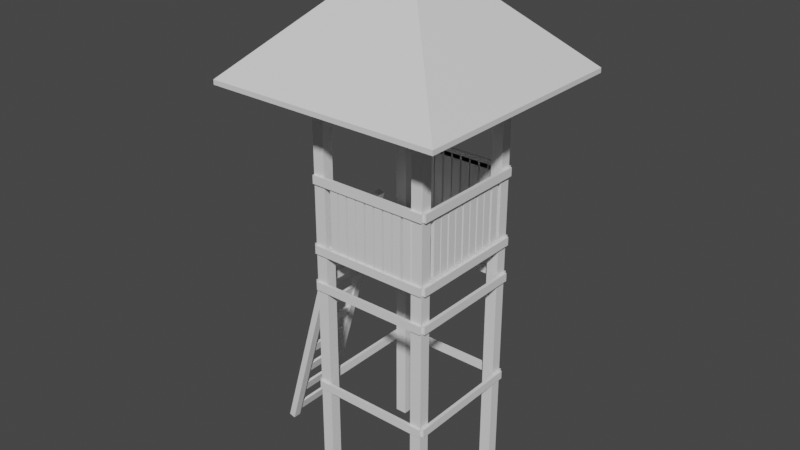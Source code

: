 # Source: WatchTower002.blend  (saved by Blender 3.3.6; exported with 4.5.12 LTS)
import bpy
from mathutils import Matrix  # noqa: F401  (used for matrix-valued properties, if any)

bpy.ops.wm.read_factory_settings(use_empty=True)
scene = bpy.context.scene
scene.name = 'Scene'

# ---- collections
col_collection = bpy.data.collections.new('Collection'); scene.collection.children.link(col_collection)

# ---- materials (node trees are filled in below, after node groups)
mat_material = bpy.data.materials.new('Material')
mat_material.alpha_threshold = 0.0
mat_material.use_transparent_shadow = False
mat_material.line_color = (0.0, 0.0, 0.0, 1.0)

# ---- node groups
ng_auto_smooth = bpy.data.node_groups.new('Auto Smooth', 'GeometryNodeTree')
_s = ng_auto_smooth.interface.new_socket(name='Geometry', in_out='OUTPUT', socket_type='NodeSocketGeometry')
_s = ng_auto_smooth.interface.new_socket(name='Geometry', in_out='INPUT', socket_type='NodeSocketGeometry')
_s = ng_auto_smooth.interface.new_socket(name='Angle', in_out='INPUT', socket_type='NodeSocketFloat')
_s.subtype = 'ANGLE'
_s.min_value = 0.0
_s.max_value = 3.142
ng_auto_smooth.is_modifier = True
_N = ng_auto_smooth.nodes; _L = ng_auto_smooth.links
n0 = _N.new('NodeGroupOutput'); n0.name = 'Group Output'; n0.location = (480, -100)
n1 = _N.new('NodeGroupInput'); n1.name = 'Group Input'; n1.location = (-420, -300)
n2 = _N.new('NodeGroupInput'); n2.name = 'Group Input.001'; n2.location = (-60, -100)
n3 = _N.new('GeometryNodeSetShadeSmooth'); n3.name = 'Set Shade Smooth'; n3.location = (120, -100)
n3.domain = 'EDGE'
n4 = _N.new('GeometryNodeSetShadeSmooth'); n4.name = 'Set Shade Smooth.001'; n4.location = (300, -100)
n5 = _N.new('GeometryNodeInputMeshEdgeAngle'); n5.name = 'Edge Angle'; n5.location = (-420, -220)
n6 = _N.new('GeometryNodeInputEdgeSmooth'); n6.name = 'Is Edge Smooth'; n6.location = (-60, -160)
n7 = _N.new('GeometryNodeInputShadeSmooth'); n7.name = 'Is Face Smooth'; n7.location = (-240, -340)
n8 = _N.new('FunctionNodeBooleanMath'); n8.name = 'Boolean Math'; n8.location = (-60, -220)
n9 = _N.new('FunctionNodeCompare'); n9.name = 'Compare'; n9.location = (-240, -180)
n9.operation = 'LESS_EQUAL'
_L.new(n5.outputs[0], n9.inputs[0])
_L.new(n4.outputs[0], n0.inputs[0])
_L.new(n1.outputs[1], n9.inputs[1])
_L.new(n9.outputs[0], n8.inputs[0])
_L.new(n7.outputs[0], n8.inputs[1])
_L.new(n2.outputs[0], n3.inputs[0])
_L.new(n6.outputs[0], n3.inputs[1])
_L.new(n3.outputs[0], n4.inputs[0])
_L.new(n8.outputs[0], n3.inputs[2])
n0.is_active_output = True

# ---- material node trees
mat_material.use_nodes = True; mat_material.node_tree.nodes.clear()
_N = mat_material.node_tree.nodes; _L = mat_material.node_tree.links
n0 = _N.new('ShaderNodeOutputMaterial'); n0.name = 'Material Output'; n0.location = (300, 300)
n1 = _N.new('ShaderNodeBsdfPrincipled'); n1.name = 'Principled BSDF'; n1.location = (10, 300)
n1.distribution = 'GGX'
n1.subsurface_method = 'RANDOM_WALK_SKIN'
n1.inputs[2].default_value = 0.4
n1.inputs[3].default_value = 1.45
n1.inputs[27].default_value = (0.0, 0.0, 0.0, 1.0)
n1.inputs[28].default_value = 1.0
_L.new(n1.outputs[0], n0.inputs[0])
n0.is_active_output = True

# ---- world
world_world = bpy.data.worlds.new('World'); scene.world = world_world
world_world.use_nodes = True; world_world.node_tree.nodes.clear()
_N = world_world.node_tree.nodes; _L = world_world.node_tree.links
n0 = _N.new('ShaderNodeOutputWorld'); n0.name = 'World Output'; n0.location = (300, 300)
n1 = _N.new('ShaderNodeBackground'); n1.name = 'Background'; n1.location = (10, 300)
n1.inputs[0].default_value = (0.05088, 0.05088, 0.05088, 1.0)
_L.new(n1.outputs[0], n0.inputs[0])
n0.is_active_output = True
world_world.color = (0.05088, 0.05088, 0.05088)
world_world.use_sun_shadow = False
world_world.sun_shadow_jitter_overblur = 0.0

# ---- meshes
me_cube_051 = bpy.data.meshes.new('Cube.051')
me_cube_051.from_pydata([(-1.525, -1.311, 5.149), (-1.525, -1.311, 5.208), (-1.525, 1.646, 5.149), (-1.525, 1.646, 5.208), (1.433, -1.311, 5.149), (1.433, -1.311, 5.208), (1.433, 1.646, 5.149), (1.433, 1.646, 5.208), (-0.04578, 0.1675, 6.631), (-0.04578, 0.1675, 6.572), (0.7321, -0.5731, 5.697), (0.7321, -0.4311, 5.697), (0.7321, -0.5731, 0.03828), (0.7321, -0.4311, 0.03828), (0.582, -0.5731, 5.697), (0.582, -0.4311, 5.697), (0.582, -0.5731, 0.03828), (0.582, -0.4311, 0.03828), (0.7321, 0.85, 5.697), (0.7321, 0.9919, 5.697), (0.7321, 0.85, 0.03828), (0.7321, 0.9919, 0.03828), (0.582, 0.85, 5.697), (0.582, 0.9919, 5.697), (0.582, 0.85, 0.03828), (0.582, 0.9919, 0.03828), (-0.6631, -0.5731, 5.697), (-0.6631, -0.4311, 5.697), (-0.6631, -0.5731, 0.03828), (-0.6631, -0.4311, 0.03828), (-0.8131, -0.5731, 5.697), (-0.8131, -0.4311, 5.697), (-0.8131, -0.5731, 0.03828), (-0.8131, -0.4311, 0.03828), (-0.6631, 0.85, 5.697), (-0.6631, 0.9919, 5.697), (-0.6631, 0.85, 0.03828), (-0.6631, 0.9919, 0.03828), (-0.8131, 0.85, 5.697), (-0.8131, 0.9919, 5.697), (-0.8131, 0.85, 0.03828), (-0.8131, 0.9919, 0.03828), (0.7761, -0.5662, 1.184), (0.7761, -0.5662, 1.291), (0.7761, 0.9828, 1.184), (0.7761, 0.9828, 1.291), (0.7326, -0.5662, 1.184), (0.7326, -0.5662, 1.291), (0.7326, 0.9828, 1.184), (0.7326, 0.9828, 1.291), (-0.8046, -0.5662, 1.184), (-0.8046, -0.5662, 1.291), (-0.8046, 0.9828, 1.184), (-0.8046, 0.9828, 1.291), (-0.848, -0.5662, 1.184), (-0.848, -0.5662, 1.291), (-0.848, 0.9828, 1.184), (-0.848, 0.9828, 1.291), (0.7385, 1.02, 1.184), (0.7385, 1.02, 1.291), (-0.8105, 1.02, 1.184), (-0.8105, 1.02, 1.291), (0.7385, 0.9769, 1.184), (0.7385, 0.9769, 1.291), (-0.8105, 0.9769, 1.184), (-0.8105, 0.9769, 1.291), (0.7385, -0.5603, 1.184), (0.7385, -0.5603, 1.291), (-0.8105, -0.5603, 1.184), (-0.8105, -0.5603, 1.291), (0.7385, -0.6038, 1.184), (0.7385, -0.6038, 1.291), (-0.8105, -0.6038, 1.184), (-0.8105, -0.6038, 1.291), (0.7761, -0.5662, 2.582), (0.7761, -0.5662, 2.689), (0.7761, 0.9828, 2.582), (0.7761, 0.9828, 2.689), (0.7326, -0.5662, 2.582), (0.7326, -0.5662, 2.689), (0.7326, 0.9828, 2.582), (0.7326, 0.9828, 2.689), (-0.8046, -0.5662, 2.582), (-0.8046, -0.5662, 2.689), (-0.8046, 0.9828, 2.582), (-0.8046, 0.9828, 2.689), (-0.848, -0.5662, 2.582), (-0.848, -0.5662, 2.689), (-0.848, 0.9828, 2.582), (-0.848, 0.9828, 2.689), (0.7385, 1.02, 2.582), (0.7385, 1.02, 2.689), (-0.8105, 1.02, 2.582), (-0.8105, 1.02, 2.689), (0.7385, 0.9769, 2.582), (0.7385, 0.9769, 2.689), (-0.8105, 0.9769, 2.582), (-0.8105, 0.9769, 2.689), (0.7385, -0.5603, 2.582), (0.7385, -0.5603, 2.689), (-0.8105, -0.5603, 2.582), (-0.8105, -0.5603, 2.689), (0.7385, -0.6038, 2.582), (0.7385, -0.6038, 2.689), (-0.8105, -0.6038, 2.582), (-0.8105, -0.6038, 2.689), (0.7015, -0.5665, 3.116), (0.7015, -0.5665, 3.15), (0.7015, 0.9831, 3.116), (0.7015, 0.9831, 3.15), (-0.7855, -0.5665, 3.116), (-0.7855, -0.5665, 3.15), (-0.7855, 0.9831, 3.116), (-0.7855, 0.9831, 3.15), (0.464, 1.02, 3.147), (0.5714, 1.02, 3.147), (0.464, 1.02, 4.006), (0.5714, 1.02, 4.006), (0.464, 0.9769, 3.147), (0.5714, 0.9769, 3.147), (0.464, 0.9769, 4.006), (0.5714, 0.9769, 4.006), (0.7761, -0.5662, 3.064), (0.7761, -0.5662, 3.172), (0.7761, 0.9828, 3.064), (0.7761, 0.9828, 3.172), (0.7326, -0.5662, 3.064), (0.7326, -0.5662, 3.172), (0.7326, 0.9828, 3.064), (0.7326, 0.9828, 3.172), (-0.8046, -0.5662, 3.064), (-0.8046, -0.5662, 3.172), (-0.8046, 0.9828, 3.064), (-0.8046, 0.9828, 3.172), (-0.848, -0.5662, 3.064), (-0.848, -0.5662, 3.172), (-0.848, 0.9828, 3.064), (-0.848, 0.9828, 3.172), (0.7385, 1.02, 3.064), (0.7385, 1.02, 3.172), (-0.8105, 1.02, 3.064), (-0.8105, 1.02, 3.172), (0.7385, 0.9769, 3.064), (0.7385, 0.9769, 3.172), (-0.8105, 0.9769, 3.064), (-0.8105, 0.9769, 3.172), (0.7385, -0.5603, 3.064), (0.7385, -0.5603, 3.172), (-0.8105, -0.5603, 3.064), (-0.8105, -0.5603, 3.172), (0.7385, -0.6038, 3.064), (0.7385, -0.6038, 3.172), (-0.8105, -0.6038, 3.064), (-0.8105, -0.6038, 3.172), (0.7761, -0.5662, 3.952), (0.7761, -0.5662, 4.059), (0.7761, 0.9828, 3.952), (0.7761, 0.9828, 4.059), (0.7326, -0.5662, 3.952), (0.7326, -0.5662, 4.059), (0.7326, 0.9828, 3.952), (0.7326, 0.9828, 4.059), (0.7385, 1.02, 3.952), (0.7385, 1.02, 4.059), (-0.8105, 1.02, 3.952), (-0.8105, 1.02, 4.059), (0.7385, 0.9769, 3.952), (0.7385, 0.9769, 4.059), (-0.8105, 0.9769, 3.952), (-0.8105, 0.9769, 4.059), (0.7385, -0.5603, 3.952), (0.7385, -0.5603, 4.059), (-0.8105, -0.5603, 3.952), (-0.8105, -0.5603, 4.059), (0.7385, -0.6038, 3.952), (0.7385, -0.6038, 4.059), (-0.8105, -0.6038, 3.952), (-0.8105, -0.6038, 4.059), (0.3382, 1.02, 3.147), (0.4455, 1.02, 3.147), (0.3382, 1.02, 4.006), (0.4455, 1.02, 4.006), (0.3382, 0.9769, 3.147), (0.4455, 0.9769, 3.147), (0.3382, 0.9769, 4.006), (0.4455, 0.9769, 4.006), (0.2047, 1.02, 3.147), (0.3121, 1.02, 3.147), (0.2047, 1.02, 4.006), (0.3121, 1.02, 4.006), (0.2047, 0.9769, 3.147), (0.3121, 0.9769, 3.147), (0.2047, 0.9769, 4.006), (0.3121, 0.9769, 4.006), (0.07883, 1.02, 3.147), (0.1862, 1.02, 3.147), (0.07883, 1.02, 4.006), (0.1862, 1.02, 4.006), (0.07883, 0.9769, 3.147), (0.1862, 0.9769, 3.147), (0.07883, 0.9769, 4.006), (0.1862, 0.9769, 4.006), (-0.05542, 1.02, 3.147), (0.05196, 1.02, 3.147), (-0.05542, 1.02, 4.006), (0.05196, 1.02, 4.006), (-0.05542, 0.9769, 3.147), (0.05196, 0.9769, 3.147), (-0.05542, 0.9769, 4.006), (0.05196, 0.9769, 4.006), (-0.1813, 1.02, 3.147), (-0.07393, 1.02, 3.147), (-0.1813, 1.02, 4.006), (-0.07393, 1.02, 4.006), (-0.1813, 0.9769, 3.147), (-0.07393, 0.9769, 3.147), (-0.1813, 0.9769, 4.006), (-0.07393, 0.9769, 4.006), (-0.3147, 1.02, 3.147), (-0.2074, 1.02, 3.147), (-0.3147, 1.02, 4.006), (-0.2074, 1.02, 4.006), (-0.3147, 0.9769, 3.147), (-0.2074, 0.9769, 3.147), (-0.3147, 0.9769, 4.006), (-0.2074, 0.9769, 4.006), (-0.4406, 1.02, 3.147), (-0.3333, 1.02, 3.147), (-0.4406, 1.02, 4.006), (-0.3333, 1.02, 4.006), (-0.4406, 0.9769, 3.147), (-0.3333, 0.9769, 3.147), (-0.4406, 0.9769, 4.006), (-0.3333, 0.9769, 4.006), (-0.5835, 1.02, 3.147), (-0.4761, 1.02, 3.147), (-0.5835, 1.02, 4.006), (-0.4761, 1.02, 4.006), (-0.5835, 0.9769, 3.147), (-0.4761, 0.9769, 3.147), (-0.5835, 0.9769, 4.006), (-0.4761, 0.9769, 4.006), (-0.4655, -0.5781, 3.147), (-0.5729, -0.5781, 3.147), (-0.4655, -0.5781, 4.006), (-0.5729, -0.5781, 4.006), (-0.4655, -0.5347, 3.147), (-0.5729, -0.5347, 3.147), (-0.4655, -0.5347, 4.006), (-0.5729, -0.5347, 4.006), (-0.3396, -0.5781, 3.147), (-0.447, -0.5781, 3.147), (-0.3396, -0.5781, 4.006), (-0.447, -0.5781, 4.006), (-0.3396, -0.5347, 3.147), (-0.447, -0.5347, 3.147), (-0.3396, -0.5347, 4.006), (-0.447, -0.5347, 4.006), (-0.2062, -0.5781, 3.147), (-0.3136, -0.5781, 3.147), (-0.2062, -0.5781, 4.006), (-0.3136, -0.5781, 4.006), (-0.2062, -0.5347, 3.147), (-0.3136, -0.5347, 3.147), (-0.2062, -0.5347, 4.006), (-0.3136, -0.5347, 4.006), (-0.08031, -0.5781, 3.147), (-0.1877, -0.5781, 3.147), (-0.08031, -0.5781, 4.006), (-0.1877, -0.5781, 4.006), (-0.08031, -0.5347, 3.147), (-0.1877, -0.5347, 3.147), (-0.08031, -0.5347, 4.006), (-0.1877, -0.5347, 4.006), (0.05394, -0.5781, 3.147), (-0.05344, -0.5781, 3.147), (0.05394, -0.5781, 4.006), (-0.05344, -0.5781, 4.006), (0.05394, -0.5347, 3.147), (-0.05344, -0.5347, 3.147), (0.05394, -0.5347, 4.006), (-0.05344, -0.5347, 4.006), (0.1798, -0.5781, 3.147), (0.07246, -0.5781, 3.147), (0.1798, -0.5781, 4.006), (0.07246, -0.5781, 4.006), (0.1798, -0.5347, 3.147), (0.07246, -0.5347, 3.147), (0.1798, -0.5347, 4.006), (0.07246, -0.5347, 4.006), (0.3133, -0.5781, 3.147), (0.2059, -0.5781, 3.147), (0.3133, -0.5781, 4.006), (0.2059, -0.5781, 4.006), (0.3133, -0.5347, 3.147), (0.2059, -0.5347, 3.147), (0.3133, -0.5347, 4.006), (0.2059, -0.5347, 4.006), (0.4392, -0.5781, 3.147), (0.3318, -0.5781, 3.147), (0.4392, -0.5781, 4.006), (0.3318, -0.5781, 4.006), (0.4392, -0.5347, 3.147), (0.3318, -0.5347, 3.147), (0.4392, -0.5347, 4.006), (0.3318, -0.5347, 4.006), (0.582, -0.5781, 3.147), (0.4746, -0.5781, 3.147), (0.582, -0.5781, 4.006), (0.4746, -0.5781, 4.006), (0.582, -0.5347, 3.147), (0.4746, -0.5347, 3.147), (0.582, -0.5347, 4.006), (0.4746, -0.5347, 4.006), (0.7291, -0.2557, 3.147), (0.7291, -0.3631, 3.147), (0.7291, -0.2557, 4.006), (0.7291, -0.3631, 4.006), (0.6856, -0.2557, 3.147), (0.6856, -0.3631, 3.147), (0.6856, -0.2557, 4.006), (0.6856, -0.3631, 4.006), (0.7291, -0.1298, 3.147), (0.7291, -0.2372, 3.147), (0.7291, -0.1298, 4.006), (0.7291, -0.2372, 4.006), (0.6856, -0.1298, 3.147), (0.6856, -0.2372, 3.147), (0.6856, -0.1298, 4.006), (0.6856, -0.2372, 4.006), (0.7291, 0.00364, 3.147), (0.7291, -0.1037, 3.147), (0.7291, 0.003639, 4.006), (0.7291, -0.1037, 4.006), (0.6856, 0.00364, 3.147), (0.6856, -0.1037, 3.147), (0.6856, 0.003639, 4.006), (0.6856, -0.1037, 4.006), (0.7291, 0.1295, 3.147), (0.7291, 0.02216, 3.147), (0.7291, 0.1295, 4.006), (0.7291, 0.02216, 4.006), (0.6856, 0.1295, 3.147), (0.6856, 0.02216, 3.147), (0.6856, 0.1295, 4.006), (0.6856, 0.02216, 4.006), (0.7291, 0.2638, 3.147), (0.7291, 0.1564, 3.147), (0.7291, 0.2638, 4.006), (0.7291, 0.1564, 4.006), (0.6856, 0.2638, 3.147), (0.6856, 0.1564, 3.147), (0.6856, 0.2638, 4.006), (0.6856, 0.1564, 4.006), (0.7291, 0.3897, 3.147), (0.7291, 0.2823, 3.147), (0.7291, 0.3897, 4.006), (0.7291, 0.2823, 4.006), (0.6856, 0.3897, 3.147), (0.6856, 0.2823, 3.147), (0.6856, 0.3897, 4.006), (0.6856, 0.2823, 4.006), (0.7291, 0.5231, 3.147), (0.7291, 0.4157, 3.147), (0.7291, 0.5231, 4.006), (0.7291, 0.4157, 4.006), (0.6856, 0.5231, 3.147), (0.6856, 0.4157, 3.147), (0.6856, 0.5231, 4.006), (0.6856, 0.4157, 4.006), (0.7291, 0.649, 3.147), (0.7291, 0.5416, 3.147), (0.7291, 0.649, 4.006), (0.7291, 0.5416, 4.006), (0.6856, 0.649, 3.147), (0.6856, 0.5416, 3.147), (0.6856, 0.649, 4.006), (0.6856, 0.5416, 4.006), (0.7291, 0.7919, 3.147), (0.7291, 0.6845, 3.147), (0.7291, 0.7919, 4.006), (0.7291, 0.6845, 4.006), (0.6856, 0.7919, 3.147), (0.6856, 0.6845, 3.147), (0.6856, 0.7919, 4.006), (0.6856, 0.6845, 4.006), (-1.806, -0.1009, 0.09095), (-1.806, -0.2059, 0.09095), (-0.8478, -0.1009, 3.452), (-0.8478, -0.2059, 3.452), (-1.724, -0.1009, 0.06761), (-1.724, -0.2059, 0.06761), (-0.7659, -0.1009, 3.428), (-0.7659, -0.2059, 3.428), (-1.806, 0.5662, 0.09095), (-1.806, 0.4611, 0.09095), (-0.8478, 0.5662, 3.452), (-0.8478, 0.4611, 3.452), (-1.724, 0.5662, 0.06761), (-1.724, 0.4611, 0.06761), (-0.7659, 0.5662, 3.428), (-0.7659, 0.4611, 3.428), (-1.764, -0.2025, 0.142), (-1.727, -0.2025, 0.2713), (-1.764, 0.4919, 0.142), (-1.727, 0.4919, 0.2713), (-1.732, -0.2025, 0.1328), (-1.695, -0.2025, 0.2622), (-1.732, 0.4919, 0.1328), (-1.695, 0.4919, 0.2622), (-1.665, -0.2025, 0.4911), (-1.628, -0.2025, 0.6204), (-1.665, 0.4919, 0.4911), (-1.628, 0.4919, 0.6204), (-1.633, -0.2025, 0.482), (-1.596, -0.2025, 0.6113), (-1.633, 0.4919, 0.482), (-1.596, 0.4919, 0.6113), (-1.565, -0.2025, 0.8403), (-1.528, -0.2025, 0.9696), (-1.565, 0.4919, 0.8403), (-1.528, 0.4919, 0.9696), (-1.533, -0.2025, 0.8311), (-1.496, -0.2025, 0.9605), (-1.533, 0.4919, 0.8311), (-1.496, 0.4919, 0.9605), (-1.466, -0.2025, 1.189), (-1.429, -0.2025, 1.319), (-1.466, 0.4919, 1.189), (-1.429, 0.4919, 1.319), (-1.434, -0.2025, 1.18), (-1.397, -0.2025, 1.31), (-1.434, 0.4919, 1.18), (-1.397, 0.4919, 1.31), (-1.366, -0.2025, 1.539), (-1.329, -0.2025, 1.668), (-1.366, 0.4919, 1.539), (-1.329, 0.4919, 1.668), (-1.334, -0.2025, 1.529), (-1.297, -0.2025, 1.659), (-1.334, 0.4919, 1.529), (-1.297, 0.4919, 1.659), (-1.267, -0.2025, 1.888), (-1.23, -0.2025, 2.017), (-1.267, 0.4919, 1.888), (-1.23, 0.4919, 2.017), (-1.235, -0.2025, 1.879), (-1.198, -0.2025, 2.008), (-1.235, 0.4919, 1.879), (-1.198, 0.4919, 2.008), (-1.167, -0.2025, 2.237), (-1.13, -0.2025, 2.366), (-1.167, 0.4919, 2.237), (-1.13, 0.4919, 2.366), (-1.135, -0.2025, 2.228), (-1.098, -0.2025, 2.357), (-1.135, 0.4919, 2.228), (-1.098, 0.4919, 2.357), (-1.068, -0.2025, 2.586), (-1.031, -0.2025, 2.715), (-1.068, 0.4919, 2.586), (-1.031, 0.4919, 2.715), (-1.036, -0.2025, 2.577), (-0.9987, -0.2025, 2.706), (-1.036, 0.4919, 2.577), (-0.9987, 0.4919, 2.706), (-0.968, -0.2025, 2.935), (-0.9312, -0.2025, 3.065), (-0.968, 0.4919, 2.935), (-0.9312, 0.4919, 3.065), (-0.936, -0.2025, 2.926), (-0.8991, -0.2025, 3.055), (-0.936, 0.4919, 2.926), (-0.8991, 0.4919, 3.055), (-0.8685, -0.2025, 3.284), (-0.8316, -0.2025, 3.414), (-0.8685, 0.4919, 3.284), (-0.8316, 0.4919, 3.414), (-0.8365, -0.2025, 3.275), (-0.7996, -0.2025, 3.405), (-0.8365, 0.4919, 3.275), (-0.7996, 0.4919, 3.405)], [], [(0, 1, 3, 2), (2, 3, 7, 6), (6, 7, 5, 4), (4, 5, 1, 0), (6, 4, 9), (1, 5, 8), (7, 3, 8), (5, 7, 8), (3, 1, 8), (0, 2, 9), (2, 6, 9), (4, 0, 9), (10, 14, 16, 12), (13, 12, 16, 17), (17, 16, 14, 15), (15, 11, 13, 17), (11, 10, 12, 13), (15, 14, 10, 11), (18, 22, 24, 20), (21, 20, 24, 25), (25, 24, 22, 23), (23, 19, 21, 25), (19, 18, 20, 21), (23, 22, 18, 19), (26, 30, 32, 28), (29, 28, 32, 33), (33, 32, 30, 31), (31, 27, 29, 33), (27, 26, 28, 29), (31, 30, 26, 27), (34, 38, 40, 36), (37, 36, 40, 41), (41, 40, 38, 39), (39, 35, 37, 41), (35, 34, 36, 37), (39, 38, 34, 35), (42, 46, 48, 44), (45, 44, 48, 49), (49, 48, 46, 47), (47, 43, 45, 49), (43, 42, 44, 45), (47, 46, 42, 43), (50, 54, 56, 52), (53, 52, 56, 57), (57, 56, 54, 55), (55, 51, 53, 57), (51, 50, 52, 53), (55, 54, 50, 51), (58, 62, 64, 60), (61, 60, 64, 65), (65, 64, 62, 63), (63, 59, 61, 65), (59, 58, 60, 61), (63, 62, 58, 59), (66, 70, 72, 68), (69, 68, 72, 73), (73, 72, 70, 71), (71, 67, 69, 73), (67, 66, 68, 69), (71, 70, 66, 67), (74, 78, 80, 76), (77, 76, 80, 81), (81, 80, 78, 79), (79, 75, 77, 81), (75, 74, 76, 77), (79, 78, 74, 75), (82, 86, 88, 84), (85, 84, 88, 89), (89, 88, 86, 87), (87, 83, 85, 89), (83, 82, 84, 85), (87, 86, 82, 83), (90, 94, 96, 92), (93, 92, 96, 97), (97, 96, 94, 95), (95, 91, 93, 97), (91, 90, 92, 93), (95, 94, 90, 91), (98, 102, 104, 100), (101, 100, 104, 105), (105, 104, 102, 103), (103, 99, 101, 105), (99, 98, 100, 101), (103, 102, 98, 99), (106, 110, 112, 108), (109, 108, 112, 113), (113, 112, 110, 111), (111, 107, 109, 113), (107, 106, 108, 109), (111, 110, 106, 107), (114, 118, 120, 116), (117, 116, 120, 121), (121, 120, 118, 119), (119, 115, 117, 121), (115, 114, 116, 117), (119, 118, 114, 115), (122, 126, 128, 124), (125, 124, 128, 129), (129, 128, 126, 127), (127, 123, 125, 129), (123, 122, 124, 125), (127, 126, 122, 123), (130, 134, 136, 132), (133, 132, 136, 137), (137, 136, 134, 135), (135, 131, 133, 137), (131, 130, 132, 133), (135, 134, 130, 131), (138, 142, 144, 140), (141, 140, 144, 145), (145, 144, 142, 143), (143, 139, 141, 145), (139, 138, 140, 141), (143, 142, 138, 139), (146, 150, 152, 148), (149, 148, 152, 153), (153, 152, 150, 151), (151, 147, 149, 153), (147, 146, 148, 149), (151, 150, 146, 147), (154, 158, 160, 156), (157, 156, 160, 161), (161, 160, 158, 159), (159, 155, 157, 161), (155, 154, 156, 157), (159, 158, 154, 155), (162, 166, 168, 164), (165, 164, 168, 169), (169, 168, 166, 167), (167, 163, 165, 169), (163, 162, 164, 165), (167, 166, 162, 163), (170, 174, 176, 172), (173, 172, 176, 177), (177, 176, 174, 175), (175, 171, 173, 177), (171, 170, 172, 173), (175, 174, 170, 171), (178, 182, 184, 180), (181, 180, 184, 185), (185, 184, 182, 183), (183, 179, 181, 185), (179, 178, 180, 181), (183, 182, 178, 179), (186, 190, 192, 188), (189, 188, 192, 193), (193, 192, 190, 191), (191, 187, 189, 193), (187, 186, 188, 189), (191, 190, 186, 187), (194, 198, 200, 196), (197, 196, 200, 201), (201, 200, 198, 199), (199, 195, 197, 201), (195, 194, 196, 197), (199, 198, 194, 195), (202, 206, 208, 204), (205, 204, 208, 209), (209, 208, 206, 207), (207, 203, 205, 209), (203, 202, 204, 205), (207, 206, 202, 203), (210, 214, 216, 212), (213, 212, 216, 217), (217, 216, 214, 215), (215, 211, 213, 217), (211, 210, 212, 213), (215, 214, 210, 211), (218, 222, 224, 220), (221, 220, 224, 225), (225, 224, 222, 223), (223, 219, 221, 225), (219, 218, 220, 221), (223, 222, 218, 219), (226, 230, 232, 228), (229, 228, 232, 233), (233, 232, 230, 231), (231, 227, 229, 233), (227, 226, 228, 229), (231, 230, 226, 227), (234, 238, 240, 236), (237, 236, 240, 241), (241, 240, 238, 239), (239, 235, 237, 241), (235, 234, 236, 237), (239, 238, 234, 235), (242, 246, 248, 244), (245, 244, 248, 249), (249, 248, 246, 247), (247, 243, 245, 249), (243, 242, 244, 245), (247, 246, 242, 243), (250, 254, 256, 252), (253, 252, 256, 257), (257, 256, 254, 255), (255, 251, 253, 257), (251, 250, 252, 253), (255, 254, 250, 251), (258, 262, 264, 260), (261, 260, 264, 265), (265, 264, 262, 263), (263, 259, 261, 265), (259, 258, 260, 261), (263, 262, 258, 259), (266, 270, 272, 268), (269, 268, 272, 273), (273, 272, 270, 271), (271, 267, 269, 273), (267, 266, 268, 269), (271, 270, 266, 267), (274, 278, 280, 276), (277, 276, 280, 281), (281, 280, 278, 279), (279, 275, 277, 281), (275, 274, 276, 277), (279, 278, 274, 275), (282, 286, 288, 284), (285, 284, 288, 289), (289, 288, 286, 287), (287, 283, 285, 289), (283, 282, 284, 285), (287, 286, 282, 283), (290, 294, 296, 292), (293, 292, 296, 297), (297, 296, 294, 295), (295, 291, 293, 297), (291, 290, 292, 293), (295, 294, 290, 291), (298, 302, 304, 300), (301, 300, 304, 305), (305, 304, 302, 303), (303, 299, 301, 305), (299, 298, 300, 301), (303, 302, 298, 299), (306, 310, 312, 308), (309, 308, 312, 313), (313, 312, 310, 311), (311, 307, 309, 313), (307, 306, 308, 309), (311, 310, 306, 307), (314, 318, 320, 316), (317, 316, 320, 321), (321, 320, 318, 319), (319, 315, 317, 321), (315, 314, 316, 317), (319, 318, 314, 315), (322, 326, 328, 324), (325, 324, 328, 329), (329, 328, 326, 327), (327, 323, 325, 329), (323, 322, 324, 325), (327, 326, 322, 323), (330, 334, 336, 332), (333, 332, 336, 337), (337, 336, 334, 335), (335, 331, 333, 337), (331, 330, 332, 333), (335, 334, 330, 331), (338, 342, 344, 340), (341, 340, 344, 345), (345, 344, 342, 343), (343, 339, 341, 345), (339, 338, 340, 341), (343, 342, 338, 339), (346, 350, 352, 348), (349, 348, 352, 353), (353, 352, 350, 351), (351, 347, 349, 353), (347, 346, 348, 349), (351, 350, 346, 347), (354, 358, 360, 356), (357, 356, 360, 361), (361, 360, 358, 359), (359, 355, 357, 361), (355, 354, 356, 357), (359, 358, 354, 355), (362, 366, 368, 364), (365, 364, 368, 369), (369, 368, 366, 367), (367, 363, 365, 369), (363, 362, 364, 365), (367, 366, 362, 363), (370, 374, 376, 372), (373, 372, 376, 377), (377, 376, 374, 375), (375, 371, 373, 377), (371, 370, 372, 373), (375, 374, 370, 371), (378, 382, 384, 380), (381, 380, 384, 385), (385, 384, 382, 383), (383, 379, 381, 385), (379, 378, 380, 381), (383, 382, 378, 379), (386, 387, 389, 388), (388, 389, 393, 392), (392, 393, 391, 390), (390, 391, 387, 386), (388, 392, 390, 386), (393, 389, 387, 391), (394, 395, 397, 396), (396, 397, 401, 400), (400, 401, 399, 398), (398, 399, 395, 394), (396, 400, 398, 394), (401, 397, 395, 399), (402, 403, 405, 404), (404, 405, 409, 408), (408, 409, 407, 406), (406, 407, 403, 402), (404, 408, 406, 402), (409, 405, 403, 407), (410, 411, 413, 412), (412, 413, 417, 416), (416, 417, 415, 414), (414, 415, 411, 410), (412, 416, 414, 410), (417, 413, 411, 415), (418, 419, 421, 420), (420, 421, 425, 424), (424, 425, 423, 422), (422, 423, 419, 418), (420, 424, 422, 418), (425, 421, 419, 423), (426, 427, 429, 428), (428, 429, 433, 432), (432, 433, 431, 430), (430, 431, 427, 426), (428, 432, 430, 426), (433, 429, 427, 431), (434, 435, 437, 436), (436, 437, 441, 440), (440, 441, 439, 438), (438, 439, 435, 434), (436, 440, 438, 434), (441, 437, 435, 439), (442, 443, 445, 444), (444, 445, 449, 448), (448, 449, 447, 446), (446, 447, 443, 442), (444, 448, 446, 442), (449, 445, 443, 447), (450, 451, 453, 452), (452, 453, 457, 456), (456, 457, 455, 454), (454, 455, 451, 450), (452, 456, 454, 450), (457, 453, 451, 455), (458, 459, 461, 460), (460, 461, 465, 464), (464, 465, 463, 462), (462, 463, 459, 458), (460, 464, 462, 458), (465, 461, 459, 463), (466, 467, 469, 468), (468, 469, 473, 472), (472, 473, 471, 470), (470, 471, 467, 466), (468, 472, 470, 466), (473, 469, 467, 471), (474, 475, 477, 476), (476, 477, 481, 480), (480, 481, 479, 478), (478, 479, 475, 474), (476, 480, 478, 474), (481, 477, 475, 479)])
me_cube_051.polygons.foreach_set('use_smooth', [True] * 366)
_uv = me_cube_051.uv_layers.new(name='UVMap')
_uv.uv.foreach_set('vector', [0.375, 0.0, 0.625, 0.0, 0.625, 0.25, 0.375, 0.25, 0.375, 0.25, 0.625, 0.25, 0.625, 0.5, 0.375, 0.5, 0.375, 0.5, 0.625, 0.5, 0.625, 0.75, 0.375, 0.75, 0.375, 0.75, 0.625, 0.75, 0.625, 1.0, 0.375, 1.0, 0.375, 0.5, 0.375, 0.75, 0.25, 0.625, 0.875, 0.75, 0.625, 0.75, 0.75, 0.625, 0.625, 0.5, 0.875, 0.5, 0.75, 0.625, 0.625, 0.75, 0.625, 0.5, 0.75, 0.625, 0.875, 0.5, 0.875, 0.75, 0.75, 0.625, 0.125, 0.75, 0.125, 0.5, 0.25, 0.625, 0.125, 0.5, 0.375, 0.5, 0.25, 0.625, 0.375, 0.75, 0.125, 0.75, 0.25, 0.625, 0.625, 0.5, 0.875, 0.5, 0.875, 0.75, 0.625, 0.75, 0.375, 0.75, 0.625, 0.75, 0.625, 1.0, 0.375, 1.0, 0.375, 0.0, 0.625, 0.0, 0.625, 0.25, 0.375, 0.25, 0.125, 0.5, 0.375, 0.5, 0.375, 0.75, 0.125, 0.75, 0.375, 0.5, 0.625, 0.5, 0.625, 0.75, 0.375, 0.75, 0.375, 0.25, 0.625, 0.25, 0.625, 0.5, 0.375, 0.5, 0.625, 0.5, 0.875, 0.5, 0.875, 0.75, 0.625, 0.75, 0.375, 0.75, 0.625, 0.75, 0.625, 1.0, 0.375, 1.0, 0.375, 0.0, 0.625, 0.0, 0.625, 0.25, 0.375, 0.25, 0.125, 0.5, 0.375, 0.5, 0.375, 0.75, 0.125, 0.75, 0.375, 0.5, 0.625, 0.5, 0.625, 0.75, 0.375, 0.75, 0.375, 0.25, 0.625, 0.25, 0.625, 0.5, 0.375, 0.5, 0.625, 0.5, 0.875, 0.5, 0.875, 0.75, 0.625, 0.75, 0.375, 0.75, 0.625, 0.75, 0.625, 1.0, 0.375, 1.0, 0.375, 0.0, 0.625, 0.0, 0.625, 0.25, 0.375, 0.25, 0.125, 0.5, 0.375, 0.5, 0.375, 0.75, 0.125, 0.75, 0.375, 0.5, 0.625, 0.5, 0.625, 0.75, 0.375, 0.75, 0.375, 0.25, 0.625, 0.25, 0.625, 0.5, 0.375, 0.5, 0.625, 0.5, 0.875, 0.5, 0.875, 0.75, 0.625, 0.75, 0.375, 0.75, 0.625, 0.75, 0.625, 1.0, 0.375, 1.0, 0.375, 0.0, 0.625, 0.0, 0.625, 0.25, 0.375, 0.25, 0.125, 0.5, 0.375, 0.5, 0.375, 0.75, 0.125, 0.75, 0.375, 0.5, 0.625, 0.5, 0.625, 0.75, 0.375, 0.75, 0.375, 0.25, 0.625, 0.25, 0.625, 0.5, 0.375, 0.5, 0.625, 0.5, 0.875, 0.5, 0.875, 0.75, 0.625, 0.75, 0.375, 0.75, 0.625, 0.75, 0.625, 1.0, 0.375, 1.0, 0.375, 0.0, 0.625, 0.0, 0.625, 0.25, 0.375, 0.25, 0.125, 0.5, 0.375, 0.5, 0.375, 0.75, 0.125, 0.75, 0.375, 0.5, 0.625, 0.5, 0.625, 0.75, 0.375, 0.75, 0.375, 0.25, 0.625, 0.25, 0.625, 0.5, 0.375, 0.5, 0.625, 0.5, 0.875, 0.5, 0.875, 0.75, 0.625, 0.75, 0.375, 0.75, 0.625, 0.75, 0.625, 1.0, 0.375, 1.0, 0.375, 0.0, 0.625, 0.0, 0.625, 0.25, 0.375, 0.25, 0.125, 0.5, 0.375, 0.5, 0.375, 0.75, 0.125, 0.75, 0.375, 0.5, 0.625, 0.5, 0.625, 0.75, 0.375, 0.75, 0.375, 0.25, 0.625, 0.25, 0.625, 0.5, 0.375, 0.5, 0.625, 0.5, 0.875, 0.5, 0.875, 0.75, 0.625, 0.75, 0.375, 0.75, 0.625, 0.75, 0.625, 1.0, 0.375, 1.0, 0.375, 0.0, 0.625, 0.0, 0.625, 0.25, 0.375, 0.25, 0.125, 0.5, 0.375, 0.5, 0.375, 0.75, 0.125, 0.75, 0.375, 0.5, 0.625, 0.5, 0.625, 0.75, 0.375, 0.75, 0.375, 0.25, 0.625, 0.25, 0.625, 0.5, 0.375, 0.5, 0.625, 0.5, 0.875, 0.5, 0.875, 0.75, 0.625, 0.75, 0.375, 0.75, 0.625, 0.75, 0.625, 1.0, 0.375, 1.0, 0.375, 0.0, 0.625, 0.0, 0.625, 0.25, 0.375, 0.25, 0.125, 0.5, 0.375, 0.5, 0.375, 0.75, 0.125, 0.75, 0.375, 0.5, 0.625, 0.5, 0.625, 0.75, 0.375, 0.75, 0.375, 0.25, 0.625, 0.25, 0.625, 0.5, 0.375, 0.5, 0.625, 0.5, 0.875, 0.5, 0.875, 0.75, 0.625, 0.75, 0.375, 0.75, 0.625, 0.75, 0.625, 1.0, 0.375, 1.0, 0.375, 0.0, 0.625, 0.0, 0.625, 0.25, 0.375, 0.25, 0.125, 0.5, 0.375, 0.5, 0.375, 0.75, 0.125, 0.75, 0.375, 0.5, 0.625, 0.5, 0.625, 0.75, 0.375, 0.75, 0.375, 0.25, 0.625, 0.25, 0.625, 0.5, 0.375, 0.5, 0.625, 0.5, 0.875, 0.5, 0.875, 0.75, 0.625, 0.75, 0.375, 0.75, 0.625, 0.75, 0.625, 1.0, 0.375, 1.0, 0.375, 0.0, 0.625, 0.0, 0.625, 0.25, 0.375, 0.25, 0.125, 0.5, 0.375, 0.5, 0.375, 0.75, 0.125, 0.75, 0.375, 0.5, 0.625, 0.5, 0.625, 0.75, 0.375, 0.75, 0.375, 0.25, 0.625, 0.25, 0.625, 0.5, 0.375, 0.5, 0.625, 0.5, 0.875, 0.5, 0.875, 0.75, 0.625, 0.75, 0.375, 0.75, 0.625, 0.75, 0.625, 1.0, 0.375, 1.0, 0.375, 0.0, 0.625, 0.0, 0.625, 0.25, 0.375, 0.25, 0.125, 0.5, 0.375, 0.5, 0.375, 0.75, 0.125, 0.75, 0.375, 0.5, 0.625, 0.5, 0.625, 0.75, 0.375, 0.75, 0.375, 0.25, 0.625, 0.25, 0.625, 0.5, 0.375, 0.5, 0.625, 0.5, 0.875, 0.5, 0.875, 0.75, 0.625, 0.75, 0.375, 0.75, 0.625, 0.75, 0.625, 1.0, 0.375, 1.0, 0.375, 0.0, 0.625, 0.0, 0.625, 0.25, 0.375, 0.25, 0.125, 0.5, 0.375, 0.5, 0.375, 0.75, 0.125, 0.75, 0.375, 0.5, 0.625, 0.5, 0.625, 0.75, 0.375, 0.75, 0.375, 0.25, 0.625, 0.25, 0.625, 0.5, 0.375, 0.5, 0.625, 0.5, 0.875, 0.5, 0.875, 0.75, 0.625, 0.75, 0.375, 0.75, 0.625, 0.75, 0.625, 1.0, 0.375, 1.0, 0.375, 0.0, 0.625, 0.0, 0.625, 0.25, 0.375, 0.25, 0.125, 0.5, 0.375, 0.5, 0.375, 0.75, 0.125, 0.75, 0.375, 0.5, 0.625, 0.5, 0.625, 0.75, 0.375, 0.75, 0.375, 0.25, 0.625, 0.25, 0.625, 0.5, 0.375, 0.5, 0.625, 0.5, 0.875, 0.5, 0.875, 0.75, 0.625, 0.75, 0.375, 0.75, 0.625, 0.75, 0.625, 1.0, 0.375, 1.0, 0.375, 0.0, 0.625, 0.0, 0.625, 0.25, 0.375, 0.25, 0.125, 0.5, 0.375, 0.5, 0.375, 0.75, 0.125, 0.75, 0.375, 0.5, 0.625, 0.5, 0.625, 0.75, 0.375, 0.75, 0.375, 0.25, 0.625, 0.25, 0.625, 0.5, 0.375, 0.5, 0.625, 0.5, 0.875, 0.5, 0.875, 0.75, 0.625, 0.75, 0.375, 0.75, 0.625, 0.75, 0.625, 1.0, 0.375, 1.0, 0.375, 0.0, 0.625, 0.0, 0.625, 0.25, 0.375, 0.25, 0.125, 0.5, 0.375, 0.5, 0.375, 0.75, 0.125, 0.75, 0.375, 0.5, 0.625, 0.5, 0.625, 0.75, 0.375, 0.75, 0.375, 0.25, 0.625, 0.25, 0.625, 0.5, 0.375, 0.5, 0.625, 0.5, 0.875, 0.5, 0.875, 0.75, 0.625, 0.75, 0.375, 0.75, 0.625, 0.75, 0.625, 1.0, 0.375, 1.0, 0.375, 0.0, 0.625, 0.0, 0.625, 0.25, 0.375, 0.25, 0.125, 0.5, 0.375, 0.5, 0.375, 0.75, 0.125, 0.75, 0.375, 0.5, 0.625, 0.5, 0.625, 0.75, 0.375, 0.75, 0.375, 0.25, 0.625, 0.25, 0.625, 0.5, 0.375, 0.5, 0.625, 0.5, 0.875, 0.5, 0.875, 0.75, 0.625, 0.75, 0.375, 0.75, 0.625, 0.75, 0.625, 1.0, 0.375, 1.0, 0.375, 0.0, 0.625, 0.0, 0.625, 0.25, 0.375, 0.25, 0.125, 0.5, 0.375, 0.5, 0.375, 0.75, 0.125, 0.75, 0.375, 0.5, 0.625, 0.5, 0.625, 0.75, 0.375, 0.75, 0.375, 0.25, 0.625, 0.25, 0.625, 0.5, 0.375, 0.5, 0.625, 0.5, 0.875, 0.5, 0.875, 0.75, 0.625, 0.75, 0.375, 0.75, 0.625, 0.75, 0.625, 1.0, 0.375, 1.0, 0.375, 0.0, 0.625, 0.0, 0.625, 0.25, 0.375, 0.25, 0.125, 0.5, 0.375, 0.5, 0.375, 0.75, 0.125, 0.75, 0.375, 0.5, 0.625, 0.5, 0.625, 0.75, 0.375, 0.75, 0.375, 0.25, 0.625, 0.25, 0.625, 0.5, 0.375, 0.5, 0.625, 0.5, 0.875, 0.5, 0.875, 0.75, 0.625, 0.75, 0.375, 0.75, 0.625, 0.75, 0.625, 1.0, 0.375, 1.0, 0.375, 0.0, 0.625, 0.0, 0.625, 0.25, 0.375, 0.25, 0.125, 0.5, 0.375, 0.5, 0.375, 0.75, 0.125, 0.75, 0.375, 0.5, 0.625, 0.5, 0.625, 0.75, 0.375, 0.75, 0.375, 0.25, 0.625, 0.25, 0.625, 0.5, 0.375, 0.5, 0.625, 0.5, 0.875, 0.5, 0.875, 0.75, 0.625, 0.75, 0.375, 0.75, 0.625, 0.75, 0.625, 1.0, 0.375, 1.0, 0.375, 0.0, 0.625, 0.0, 0.625, 0.25, 0.375, 0.25, 0.125, 0.5, 0.375, 0.5, 0.375, 0.75, 0.125, 0.75, 0.375, 0.5, 0.625, 0.5, 0.625, 0.75, 0.375, 0.75, 0.375, 0.25, 0.625, 0.25, 0.625, 0.5, 0.375, 0.5, 0.625, 0.5, 0.875, 0.5, 0.875, 0.75, 0.625, 0.75, 0.375, 0.75, 0.625, 0.75, 0.625, 1.0, 0.375, 1.0, 0.375, 0.0, 0.625, 0.0, 0.625, 0.25, 0.375, 0.25, 0.125, 0.5, 0.375, 0.5, 0.375, 0.75, 0.125, 0.75, 0.375, 0.5, 0.625, 0.5, 0.625, 0.75, 0.375, 0.75, 0.375, 0.25, 0.625, 0.25, 0.625, 0.5, 0.375, 0.5, 0.625, 0.5, 0.875, 0.5, 0.875, 0.75, 0.625, 0.75, 0.375, 0.75, 0.625, 0.75, 0.625, 1.0, 0.375, 1.0, 0.375, 0.0, 0.625, 0.0, 0.625, 0.25, 0.375, 0.25, 0.125, 0.5, 0.375, 0.5, 0.375, 0.75, 0.125, 0.75, 0.375, 0.5, 0.625, 0.5, 0.625, 0.75, 0.375, 0.75, 0.375, 0.25, 0.625, 0.25, 0.625, 0.5, 0.375, 0.5, 0.625, 0.5, 0.875, 0.5, 0.875, 0.75, 0.625, 0.75, 0.375, 0.75, 0.625, 0.75, 0.625, 1.0, 0.375, 1.0, 0.375, 0.0, 0.625, 0.0, 0.625, 0.25, 0.375, 0.25, 0.125, 0.5, 0.375, 0.5, 0.375, 0.75, 0.125, 0.75, 0.375, 0.5, 0.625, 0.5, 0.625, 0.75, 0.375, 0.75, 0.375, 0.25, 0.625, 0.25, 0.625, 0.5, 0.375, 0.5, 0.625, 0.5, 0.875, 0.5, 0.875, 0.75, 0.625, 0.75, 0.375, 0.75, 0.625, 0.75, 0.625, 1.0, 0.375, 1.0, 0.375, 0.0, 0.625, 0.0, 0.625, 0.25, 0.375, 0.25, 0.125, 0.5, 0.375, 0.5, 0.375, 0.75, 0.125, 0.75, 0.375, 0.5, 0.625, 0.5, 0.625, 0.75, 0.375, 0.75, 0.375, 0.25, 0.625, 0.25, 0.625, 0.5, 0.375, 0.5, 0.625, 0.5, 0.875, 0.5, 0.875, 0.75, 0.625, 0.75, 0.375, 0.75, 0.625, 0.75, 0.625, 1.0, 0.375, 1.0, 0.375, 0.0, 0.625, 0.0, 0.625, 0.25, 0.375, 0.25, 0.125, 0.5, 0.375, 0.5, 0.375, 0.75, 0.125, 0.75, 0.375, 0.5, 0.625, 0.5, 0.625, 0.75, 0.375, 0.75, 0.375, 0.25, 0.625, 0.25, 0.625, 0.5, 0.375, 0.5, 0.625, 0.5, 0.875, 0.5, 0.875, 0.75, 0.625, 0.75, 0.375, 0.75, 0.625, 0.75, 0.625, 1.0, 0.375, 1.0, 0.375, 0.0, 0.625, 0.0, 0.625, 0.25, 0.375, 0.25, 0.125, 0.5, 0.375, 0.5, 0.375, 0.75, 0.125, 0.75, 0.375, 0.5, 0.625, 0.5, 0.625, 0.75, 0.375, 0.75, 0.375, 0.25, 0.625, 0.25, 0.625, 0.5, 0.375, 0.5, 0.625, 0.5, 0.875, 0.5, 0.875, 0.75, 0.625, 0.75, 0.375, 0.75, 0.625, 0.75, 0.625, 1.0, 0.375, 1.0, 0.375, 0.0, 0.625, 0.0, 0.625, 0.25, 0.375, 0.25, 0.125, 0.5, 0.375, 0.5, 0.375, 0.75, 0.125, 0.75, 0.375, 0.5, 0.625, 0.5, 0.625, 0.75, 0.375, 0.75, 0.375, 0.25, 0.625, 0.25, 0.625, 0.5, 0.375, 0.5, 0.625, 0.5, 0.875, 0.5, 0.875, 0.75, 0.625, 0.75, 0.375, 0.75, 0.625, 0.75, 0.625, 1.0, 0.375, 1.0, 0.375, 0.0, 0.625, 0.0, 0.625, 0.25, 0.375, 0.25, 0.125, 0.5, 0.375, 0.5, 0.375, 0.75, 0.125, 0.75, 0.375, 0.5, 0.625, 0.5, 0.625, 0.75, 0.375, 0.75, 0.375, 0.25, 0.625, 0.25, 0.625, 0.5, 0.375, 0.5, 0.625, 0.5, 0.875, 0.5, 0.875, 0.75, 0.625, 0.75, 0.375, 0.75, 0.625, 0.75, 0.625, 1.0, 0.375, 1.0, 0.375, 0.0, 0.625, 0.0, 0.625, 0.25, 0.375, 0.25, 0.125, 0.5, 0.375, 0.5, 0.375, 0.75, 0.125, 0.75, 0.375, 0.5, 0.625, 0.5, 0.625, 0.75, 0.375, 0.75, 0.375, 0.25, 0.625, 0.25, 0.625, 0.5, 0.375, 0.5, 0.625, 0.5, 0.875, 0.5, 0.875, 0.75, 0.625, 0.75, 0.375, 0.75, 0.625, 0.75, 0.625, 1.0, 0.375, 1.0, 0.375, 0.0, 0.625, 0.0, 0.625, 0.25, 0.375, 0.25, 0.125, 0.5, 0.375, 0.5, 0.375, 0.75, 0.125, 0.75, 0.375, 0.5, 0.625, 0.5, 0.625, 0.75, 0.375, 0.75, 0.375, 0.25, 0.625, 0.25, 0.625, 0.5, 0.375, 0.5, 0.625, 0.5, 0.875, 0.5, 0.875, 0.75, 0.625, 0.75, 0.375, 0.75, 0.625, 0.75, 0.625, 1.0, 0.375, 1.0, 0.375, 0.0, 0.625, 0.0, 0.625, 0.25, 0.375, 0.25, 0.125, 0.5, 0.375, 0.5, 0.375, 0.75, 0.125, 0.75, 0.375, 0.5, 0.625, 0.5, 0.625, 0.75, 0.375, 0.75, 0.375, 0.25, 0.625, 0.25, 0.625, 0.5, 0.375, 0.5, 0.625, 0.5, 0.875, 0.5, 0.875, 0.75, 0.625, 0.75, 0.375, 0.75, 0.625, 0.75, 0.625, 1.0, 0.375, 1.0, 0.375, 0.0, 0.625, 0.0, 0.625, 0.25, 0.375, 0.25, 0.125, 0.5, 0.375, 0.5, 0.375, 0.75, 0.125, 0.75, 0.375, 0.5, 0.625, 0.5, 0.625, 0.75, 0.375, 0.75, 0.375, 0.25, 0.625, 0.25, 0.625, 0.5, 0.375, 0.5, 0.625, 0.5, 0.875, 0.5, 0.875, 0.75, 0.625, 0.75, 0.375, 0.75, 0.625, 0.75, 0.625, 1.0, 0.375, 1.0, 0.375, 0.0, 0.625, 0.0, 0.625, 0.25, 0.375, 0.25, 0.125, 0.5, 0.375, 0.5, 0.375, 0.75, 0.125, 0.75, 0.375, 0.5, 0.625, 0.5, 0.625, 0.75, 0.375, 0.75, 0.375, 0.25, 0.625, 0.25, 0.625, 0.5, 0.375, 0.5, 0.625, 0.5, 0.875, 0.5, 0.875, 0.75, 0.625, 0.75, 0.375, 0.75, 0.625, 0.75, 0.625, 1.0, 0.375, 1.0, 0.375, 0.0, 0.625, 0.0, 0.625, 0.25, 0.375, 0.25, 0.125, 0.5, 0.375, 0.5, 0.375, 0.75, 0.125, 0.75, 0.375, 0.5, 0.625, 0.5, 0.625, 0.75, 0.375, 0.75, 0.375, 0.25, 0.625, 0.25, 0.625, 0.5, 0.375, 0.5, 0.625, 0.5, 0.875, 0.5, 0.875, 0.75, 0.625, 0.75, 0.375, 0.75, 0.625, 0.75, 0.625, 1.0, 0.375, 1.0, 0.375, 0.0, 0.625, 0.0, 0.625, 0.25, 0.375, 0.25, 0.125, 0.5, 0.375, 0.5, 0.375, 0.75, 0.125, 0.75, 0.375, 0.5, 0.625, 0.5, 0.625, 0.75, 0.375, 0.75, 0.375, 0.25, 0.625, 0.25, 0.625, 0.5, 0.375, 0.5, 0.625, 0.5, 0.875, 0.5, 0.875, 0.75, 0.625, 0.75, 0.375, 0.75, 0.625, 0.75, 0.625, 1.0, 0.375, 1.0, 0.375, 0.0, 0.625, 0.0, 0.625, 0.25, 0.375, 0.25, 0.125, 0.5, 0.375, 0.5, 0.375, 0.75, 0.125, 0.75, 0.375, 0.5, 0.625, 0.5, 0.625, 0.75, 0.375, 0.75, 0.375, 0.25, 0.625, 0.25, 0.625, 0.5, 0.375, 0.5, 0.625, 0.5, 0.875, 0.5, 0.875, 0.75, 0.625, 0.75, 0.375, 0.75, 0.625, 0.75, 0.625, 1.0, 0.375, 1.0, 0.375, 0.0, 0.625, 0.0, 0.625, 0.25, 0.375, 0.25, 0.125, 0.5, 0.375, 0.5, 0.375, 0.75, 0.125, 0.75, 0.375, 0.5, 0.625, 0.5, 0.625, 0.75, 0.375, 0.75, 0.375, 0.25, 0.625, 0.25, 0.625, 0.5, 0.375, 0.5, 0.625, 0.5, 0.875, 0.5, 0.875, 0.75, 0.625, 0.75, 0.375, 0.75, 0.625, 0.75, 0.625, 1.0, 0.375, 1.0, 0.375, 0.0, 0.625, 0.0, 0.625, 0.25, 0.375, 0.25, 0.125, 0.5, 0.375, 0.5, 0.375, 0.75, 0.125, 0.75, 0.375, 0.5, 0.625, 0.5, 0.625, 0.75, 0.375, 0.75, 0.375, 0.25, 0.625, 0.25, 0.625, 0.5, 0.375, 0.5, 0.625, 0.5, 0.875, 0.5, 0.875, 0.75, 0.625, 0.75, 0.375, 0.75, 0.625, 0.75, 0.625, 1.0, 0.375, 1.0, 0.375, 0.0, 0.625, 0.0, 0.625, 0.25, 0.375, 0.25, 0.125, 0.5, 0.375, 0.5, 0.375, 0.75, 0.125, 0.75, 0.375, 0.5, 0.625, 0.5, 0.625, 0.75, 0.375, 0.75, 0.375, 0.25, 0.625, 0.25, 0.625, 0.5, 0.375, 0.5, 0.625, 0.5, 0.875, 0.5, 0.875, 0.75, 0.625, 0.75, 0.375, 0.75, 0.625, 0.75, 0.625, 1.0, 0.375, 1.0, 0.375, 0.0, 0.625, 0.0, 0.625, 0.25, 0.375, 0.25, 0.125, 0.5, 0.375, 0.5, 0.375, 0.75, 0.125, 0.75, 0.375, 0.5, 0.625, 0.5, 0.625, 0.75, 0.375, 0.75, 0.375, 0.25, 0.625, 0.25, 0.625, 0.5, 0.375, 0.5, 0.625, 0.5, 0.875, 0.5, 0.875, 0.75, 0.625, 0.75, 0.375, 0.75, 0.625, 0.75, 0.625, 1.0, 0.375, 1.0, 0.375, 0.0, 0.625, 0.0, 0.625, 0.25, 0.375, 0.25, 0.125, 0.5, 0.375, 0.5, 0.375, 0.75, 0.125, 0.75, 0.375, 0.5, 0.625, 0.5, 0.625, 0.75, 0.375, 0.75, 0.375, 0.25, 0.625, 0.25, 0.625, 0.5, 0.375, 0.5, 0.625, 0.5, 0.875, 0.5, 0.875, 0.75, 0.625, 0.75, 0.375, 0.75, 0.625, 0.75, 0.625, 1.0, 0.375, 1.0, 0.375, 0.0, 0.625, 0.0, 0.625, 0.25, 0.375, 0.25, 0.125, 0.5, 0.375, 0.5, 0.375, 0.75, 0.125, 0.75, 0.375, 0.5, 0.625, 0.5, 0.625, 0.75, 0.375, 0.75, 0.375, 0.25, 0.625, 0.25, 0.625, 0.5, 0.375, 0.5, 0.625, 0.5, 0.875, 0.5, 0.875, 0.75, 0.625, 0.75, 0.375, 0.75, 0.625, 0.75, 0.625, 1.0, 0.375, 1.0, 0.375, 0.0, 0.625, 0.0, 0.625, 0.25, 0.375, 0.25, 0.125, 0.5, 0.375, 0.5, 0.375, 0.75, 0.125, 0.75, 0.375, 0.5, 0.625, 0.5, 0.625, 0.75, 0.375, 0.75, 0.375, 0.25, 0.625, 0.25, 0.625, 0.5, 0.375, 0.5, 0.625, 0.5, 0.875, 0.5, 0.875, 0.75, 0.625, 0.75, 0.375, 0.75, 0.625, 0.75, 0.625, 1.0, 0.375, 1.0, 0.375, 0.0, 0.625, 0.0, 0.625, 0.25, 0.375, 0.25, 0.125, 0.5, 0.375, 0.5, 0.375, 0.75, 0.125, 0.75, 0.375, 0.5, 0.625, 0.5, 0.625, 0.75, 0.375, 0.75, 0.375, 0.25, 0.625, 0.25, 0.625, 0.5, 0.375, 0.5, 0.625, 0.5, 0.875, 0.5, 0.875, 0.75, 0.625, 0.75, 0.375, 0.75, 0.625, 0.75, 0.625, 1.0, 0.375, 1.0, 0.375, 0.0, 0.625, 0.0, 0.625, 0.25, 0.375, 0.25, 0.125, 0.5, 0.375, 0.5, 0.375, 0.75, 0.125, 0.75, 0.375, 0.5, 0.625, 0.5, 0.625, 0.75, 0.375, 0.75, 0.375, 0.25, 0.625, 0.25, 0.625, 0.5, 0.375, 0.5, 0.625, 0.5, 0.875, 0.5, 0.875, 0.75, 0.625, 0.75, 0.375, 0.75, 0.625, 0.75, 0.625, 1.0, 0.375, 1.0, 0.375, 0.0, 0.625, 0.0, 0.625, 0.25, 0.375, 0.25, 0.125, 0.5, 0.375, 0.5, 0.375, 0.75, 0.125, 0.75, 0.375, 0.5, 0.625, 0.5, 0.625, 0.75, 0.375, 0.75, 0.375, 0.25, 0.625, 0.25, 0.625, 0.5, 0.375, 0.5, 0.625, 0.5, 0.875, 0.5, 0.875, 0.75, 0.625, 0.75, 0.375, 0.75, 0.625, 0.75, 0.625, 1.0, 0.375, 1.0, 0.375, 0.0, 0.625, 0.0, 0.625, 0.25, 0.375, 0.25, 0.125, 0.5, 0.375, 0.5, 0.375, 0.75, 0.125, 0.75, 0.375, 0.5, 0.625, 0.5, 0.625, 0.75, 0.375, 0.75, 0.375, 0.25, 0.625, 0.25, 0.625, 0.5, 0.375, 0.5, 0.375, 0.0, 0.625, 0.0, 0.625, 0.25, 0.375, 0.25, 0.375, 0.25, 0.625, 0.25, 0.625, 0.5, 0.375, 0.5, 0.375, 0.5, 0.625, 0.5, 0.625, 0.75, 0.375, 0.75, 0.375, 0.75, 0.625, 0.75, 0.625, 1.0, 0.375, 1.0, 0.125, 0.5, 0.375, 0.5, 0.375, 0.75, 0.125, 0.75, 0.625, 0.5, 0.875, 0.5, 0.875, 0.75, 0.625, 0.75, 0.375, 0.0, 0.625, 0.0, 0.625, 0.25, 0.375, 0.25, 0.375, 0.25, 0.625, 0.25, 0.625, 0.5, 0.375, 0.5, 0.375, 0.5, 0.625, 0.5, 0.625, 0.75, 0.375, 0.75, 0.375, 0.75, 0.625, 0.75, 0.625, 1.0, 0.375, 1.0, 0.125, 0.5, 0.375, 0.5, 0.375, 0.75, 0.125, 0.75, 0.625, 0.5, 0.875, 0.5, 0.875, 0.75, 0.625, 0.75, 0.375, 0.0, 0.625, 0.0, 0.625, 0.25, 0.375, 0.25, 0.375, 0.25, 0.625, 0.25, 0.625, 0.5, 0.375, 0.5, 0.375, 0.5, 0.625, 0.5, 0.625, 0.75, 0.375, 0.75, 0.375, 0.75, 0.625, 0.75, 0.625, 1.0, 0.375, 1.0, 0.125, 0.5, 0.375, 0.5, 0.375, 0.75, 0.125, 0.75, 0.625, 0.5, 0.875, 0.5, 0.875, 0.75, 0.625, 0.75, 0.375, 0.0, 0.625, 0.0, 0.625, 0.25, 0.375, 0.25, 0.375, 0.25, 0.625, 0.25, 0.625, 0.5, 0.375, 0.5, 0.375, 0.5, 0.625, 0.5, 0.625, 0.75, 0.375, 0.75, 0.375, 0.75, 0.625, 0.75, 0.625, 1.0, 0.375, 1.0, 0.125, 0.5, 0.375, 0.5, 0.375, 0.75, 0.125, 0.75, 0.625, 0.5, 0.875, 0.5, 0.875, 0.75, 0.625, 0.75, 0.375, 0.0, 0.625, 0.0, 0.625, 0.25, 0.375, 0.25, 0.375, 0.25, 0.625, 0.25, 0.625, 0.5, 0.375, 0.5, 0.375, 0.5, 0.625, 0.5, 0.625, 0.75, 0.375, 0.75, 0.375, 0.75, 0.625, 0.75, 0.625, 1.0, 0.375, 1.0, 0.125, 0.5, 0.375, 0.5, 0.375, 0.75, 0.125, 0.75, 0.625, 0.5, 0.875, 0.5, 0.875, 0.75, 0.625, 0.75, 0.375, 0.0, 0.625, 0.0, 0.625, 0.25, 0.375, 0.25, 0.375, 0.25, 0.625, 0.25, 0.625, 0.5, 0.375, 0.5, 0.375, 0.5, 0.625, 0.5, 0.625, 0.75, 0.375, 0.75, 0.375, 0.75, 0.625, 0.75, 0.625, 1.0, 0.375, 1.0, 0.125, 0.5, 0.375, 0.5, 0.375, 0.75, 0.125, 0.75, 0.625, 0.5, 0.875, 0.5, 0.875, 0.75, 0.625, 0.75, 0.375, 0.0, 0.625, 0.0, 0.625, 0.25, 0.375, 0.25, 0.375, 0.25, 0.625, 0.25, 0.625, 0.5, 0.375, 0.5, 0.375, 0.5, 0.625, 0.5, 0.625, 0.75, 0.375, 0.75, 0.375, 0.75, 0.625, 0.75, 0.625, 1.0, 0.375, 1.0, 0.125, 0.5, 0.375, 0.5, 0.375, 0.75, 0.125, 0.75, 0.625, 0.5, 0.875, 0.5, 0.875, 0.75, 0.625, 0.75, 0.375, 0.0, 0.625, 0.0, 0.625, 0.25, 0.375, 0.25, 0.375, 0.25, 0.625, 0.25, 0.625, 0.5, 0.375, 0.5, 0.375, 0.5, 0.625, 0.5, 0.625, 0.75, 0.375, 0.75, 0.375, 0.75, 0.625, 0.75, 0.625, 1.0, 0.375, 1.0, 0.125, 0.5, 0.375, 0.5, 0.375, 0.75, 0.125, 0.75, 0.625, 0.5, 0.875, 0.5, 0.875, 0.75, 0.625, 0.75, 0.375, 0.0, 0.625, 0.0, 0.625, 0.25, 0.375, 0.25, 0.375, 0.25, 0.625, 0.25, 0.625, 0.5, 0.375, 0.5, 0.375, 0.5, 0.625, 0.5, 0.625, 0.75, 0.375, 0.75, 0.375, 0.75, 0.625, 0.75, 0.625, 1.0, 0.375, 1.0, 0.125, 0.5, 0.375, 0.5, 0.375, 0.75, 0.125, 0.75, 0.625, 0.5, 0.875, 0.5, 0.875, 0.75, 0.625, 0.75, 0.375, 0.0, 0.625, 0.0, 0.625, 0.25, 0.375, 0.25, 0.375, 0.25, 0.625, 0.25, 0.625, 0.5, 0.375, 0.5, 0.375, 0.5, 0.625, 0.5, 0.625, 0.75, 0.375, 0.75, 0.375, 0.75, 0.625, 0.75, 0.625, 1.0, 0.375, 1.0, 0.125, 0.5, 0.375, 0.5, 0.375, 0.75, 0.125, 0.75, 0.625, 0.5, 0.875, 0.5, 0.875, 0.75, 0.625, 0.75, 0.375, 0.0, 0.625, 0.0, 0.625, 0.25, 0.375, 0.25, 0.375, 0.25, 0.625, 0.25, 0.625, 0.5, 0.375, 0.5, 0.375, 0.5, 0.625, 0.5, 0.625, 0.75, 0.375, 0.75, 0.375, 0.75, 0.625, 0.75, 0.625, 1.0, 0.375, 1.0, 0.125, 0.5, 0.375, 0.5, 0.375, 0.75, 0.125, 0.75, 0.625, 0.5, 0.875, 0.5, 0.875, 0.75, 0.625, 0.75, 0.375, 0.0, 0.625, 0.0, 0.625, 0.25, 0.375, 0.25, 0.375, 0.25, 0.625, 0.25, 0.625, 0.5, 0.375, 0.5, 0.375, 0.5, 0.625, 0.5, 0.625, 0.75, 0.375, 0.75, 0.375, 0.75, 0.625, 0.75, 0.625, 1.0, 0.375, 1.0, 0.125, 0.5, 0.375, 0.5, 0.375, 0.75, 0.125, 0.75, 0.625, 0.5, 0.875, 0.5, 0.875, 0.75, 0.625, 0.75])
me_cube_051.materials.append(mat_material)
me_cube_051.use_remesh_fix_poles = True
me_cube_051.use_remesh_preserve_attributes = False
me_cube_051.update()

# ---- objects
ob_cube_051 = bpy.data.objects.new('Cube.051', me_cube_051)

# ---- transforms, parenting, visibility, modifiers, constraints
ob_cube_051.location = (0.0, 0.0, 0.0)
_m = ob_cube_051.modifiers.new('Auto Smooth', 'NODES')
_m.node_group = ng_auto_smooth
_gi = [s.identifier for s in ng_auto_smooth.interface.items_tree if s.item_type == 'SOCKET' and s.in_out == 'INPUT']
_m[_gi[1]] = 0.5236  # Angle

# ---- collection membership
col_collection.objects.link(ob_cube_051)

# ---- scene / render settings (as saved in the file)
scene.frame_start = 1; scene.frame_end = 250; scene.frame_set(1)
scene.render.engine = 'BLENDER_EEVEE_NEXT'
scene.cycles.sampling_pattern = 'TABULATED_SOBOL'
scene.cycles.use_light_tree = False
scene.view_settings.view_transform = 'Filmic'
bpy.context.view_layer.update()

# ---- added for rendering (the .blend has no active camera and no usable light): camera, sun
cam_auto = bpy.data.cameras.new('AutoCamera')
cam_auto.lens = 50.0
cam_auto.sensor_width = 36.0
cam_auto.clip_end = 1000.0
ob_auto_camera = bpy.data.objects.new('AutoCamera', cam_auto)
scene.collection.objects.link(ob_auto_camera)
ob_auto_camera.location = (7.14011, -8.62427, 9.19583)
ob_auto_camera.rotation_euler = (1.09748, -7.21219e-08, 0.694738)
scene.camera = ob_auto_camera
light_auto_sun = bpy.data.lights.new('AutoSun', 'SUN')
light_auto_sun.energy = 3.0
light_auto_sun.angle = 0.0523599
ob_auto_sun = bpy.data.objects.new('AutoSun', light_auto_sun)
scene.collection.objects.link(ob_auto_sun)
ob_auto_sun.rotation_euler = (0.872665, 0.174533, 0.523599)
bpy.context.view_layer.update()
